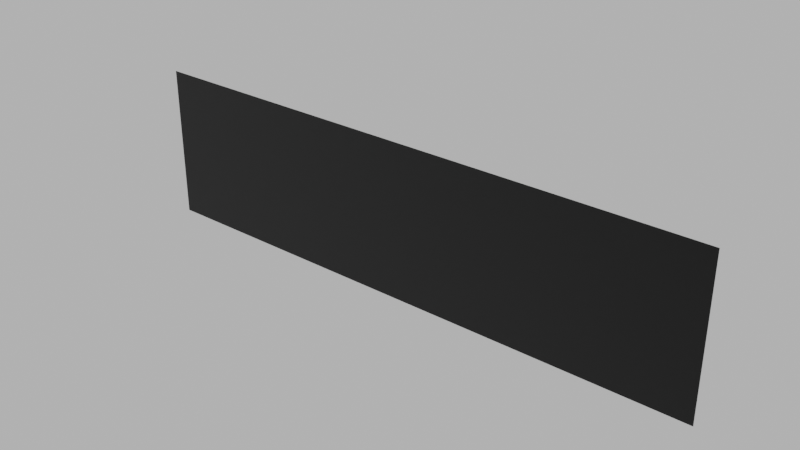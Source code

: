 # Source: kaleidoscope-golden-shapes-bg.blend  (saved by Blender 2.91.10; exported with 4.5.12 LTS)
import bpy
from mathutils import Matrix  # noqa: F401  (used for matrix-valued properties, if any)

bpy.ops.wm.read_factory_settings(use_empty=True)
scene = bpy.context.scene
scene.name = 'Scene'

# ---- collections
col_scene = bpy.data.collections.new('Scene'); scene.collection.children.link(col_scene)

# ---- materials (node trees are filled in below, after node groups)
mat_material_001 = bpy.data.materials.new('Material.001')

# ---- material node trees
mat_material_001.use_nodes = True; mat_material_001.node_tree.nodes.clear()
_N = mat_material_001.node_tree.nodes; _L = mat_material_001.node_tree.links
n0 = _N.new('ShaderNodeBsdfPrincipled'); n0.name = 'Principled BSDF'; n0.location = (10, 300)
n0.distribution = 'GGX'
n0.subsurface_method = 'BURLEY'
n0.inputs[0].default_value = (0.0, 0.0, 0.0, 1.0)
n0.inputs[2].default_value = 0.8626
n0.inputs[3].default_value = 1.45
n0.inputs[27].default_value = (0.0, 0.0, 0.0, 1.0)
n0.inputs[28].default_value = 1.0
n1 = _N.new('ShaderNodeTexImage'); n1.name = 'Image Texture.002'; n1.location = (-677, -250)
n2 = _N.new('ShaderNodeNormalMap'); n2.name = 'Normal Map'; n2.location = (-257, -212)
n3 = _N.new('ShaderNodeOutputMaterial'); n3.name = 'Material Output'; n3.location = (300, 300)
_L.new(n0.outputs[0], n3.inputs[0])
_L.new(n1.outputs[0], n2.inputs[1])
_L.new(n2.outputs[0], n0.inputs[5])
n3.is_active_output = True

# ---- world
world_world = bpy.data.worlds.new('World'); scene.world = world_world
world_world.use_nodes = True; world_world.node_tree.nodes.clear()
_N = world_world.node_tree.nodes; _L = world_world.node_tree.links
n0 = _N.new('ShaderNodeOutputWorld'); n0.name = 'World Output'; n0.location = (300, 300)
n1 = _N.new('ShaderNodeBackground'); n1.name = 'Background'; n1.location = (10, 300)
n2 = _N.new('ShaderNodeRGB'); n2.name = 'RGB'; n2.location = (-280, 280)
n2.outputs[0].default_value = (0.5, 0.5, 0.5, 1.0)
_L.new(n1.outputs[0], n0.inputs[0])
_L.new(n2.outputs[0], n1.inputs[0])
n0.is_active_output = True
world_world.color = (0.05088, 0.05088, 0.05088)
world_world.use_sun_shadow = False
world_world.sun_shadow_jitter_overblur = 0.0

# ---- meshes
me_plane_002 = bpy.data.meshes.new('Plane.002')
me_plane_002.from_pydata([(-50.0, -6.644, 0.0), (50.0, -6.644, 0.0), (-50.0, 6.644, 0.0), (50.0, 6.644, 0.0)], [], [(0, 1, 3, 2)])
_uv = me_plane_002.uv_layers.new(name='UVMap')
_uv.uv.foreach_set('vector', [0.8292, -5.239, 0.8292, 6.239, -0.6962, 6.239, -0.6962, -5.239])
me_plane_002.materials.append(mat_material_001)
me_plane_002.use_remesh_fix_poles = True
me_plane_002.use_remesh_preserve_attributes = False
me_plane_002.use_mirror_vertex_groups = False
me_plane_002.update()

# ---- objects
ob_plane = bpy.data.objects.new('Plane', me_plane_002)

# ---- transforms, parenting, visibility, modifiers, constraints
ob_plane.location = (0.0, 1.698, 0.0)
ob_plane.rotation_euler = (1.571, -0.0, 0.0)
ob_plane.scale = (1.0, 2.0, 1.0)
ob_plane.lineart.crease_threshold = 0.0

# ---- collection membership
col_scene.objects.link(ob_plane)

# ---- scene / render settings (as saved in the file)
scene.frame_start = 1; scene.frame_end = 250; scene.frame_set(14)
scene.render.engine = 'CYCLES'
scene.render.film_transparent = True
scene.cycles.samples = 300
scene.cycles.sampling_pattern = 'TABULATED_SOBOL'
scene.cycles.use_adaptive_sampling = False
scene.cycles.use_light_tree = False
scene.eevee.use_gtao = True
scene.view_settings.look = 'High Contrast'
scene.view_settings.view_transform = 'Filmic'
bpy.context.view_layer.update()

# ---- added for rendering (the .blend has no active camera and no usable light): camera, sun
cam_auto = bpy.data.cameras.new('AutoCamera')
cam_auto.lens = 50.0
cam_auto.sensor_width = 36.0
cam_auto.clip_end = 1680.13
ob_auto_camera = bpy.data.objects.new('AutoCamera', cam_auto)
scene.collection.objects.link(ob_auto_camera)
ob_auto_camera.location = (95.7343, -113.183, 76.5875)
ob_auto_camera.rotation_euler = (1.09748, -7.21219e-08, 0.694738)
scene.camera = ob_auto_camera
light_auto_sun = bpy.data.lights.new('AutoSun', 'SUN')
light_auto_sun.energy = 3.0
light_auto_sun.angle = 0.0523599
ob_auto_sun = bpy.data.objects.new('AutoSun', light_auto_sun)
scene.collection.objects.link(ob_auto_sun)
ob_auto_sun.rotation_euler = (0.872665, 0.174533, 0.523599)
bpy.context.view_layer.update()
